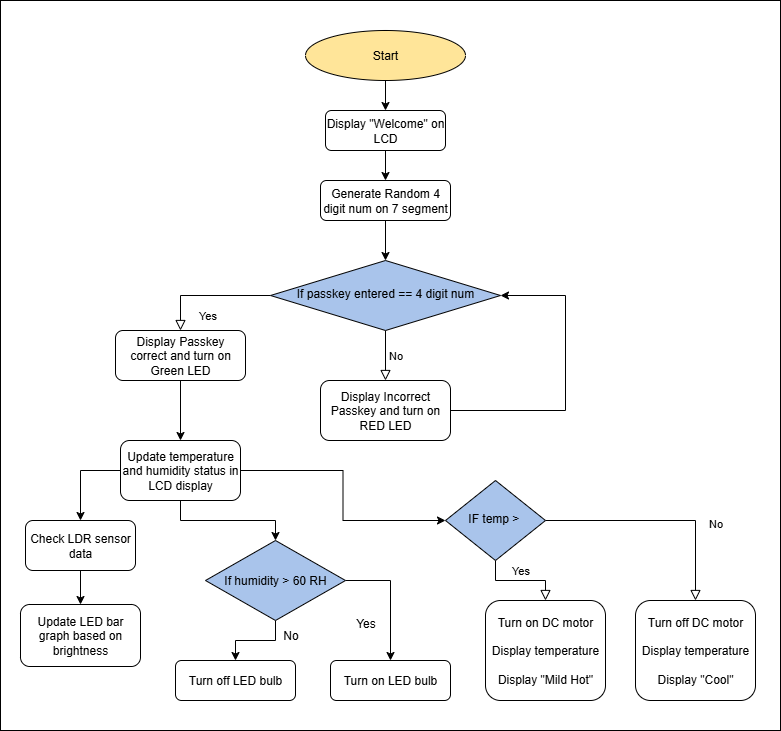

The diagram above was exported from draw.io. Its source (the exported page's mxGraphModel, read from the mxfile embedded in the PNG):
<mxGraphModel dx="1273" dy="570" grid="1" gridSize="10" guides="1" tooltips="1" connect="1" arrows="1" fold="1" page="1" pageScale="1" pageWidth="827" pageHeight="1169" math="0" shadow="0">
  <root>
    <mxCell id="WIyWlLk6GJQsqaUBKTNV-0" />
    <mxCell id="WIyWlLk6GJQsqaUBKTNV-1" parent="WIyWlLk6GJQsqaUBKTNV-0" />
    <mxCell id="uTu0gsNGz7aviTgWGcQ6-27" value="" style="rounded=0;whiteSpace=wrap;html=1;" vertex="1" parent="WIyWlLk6GJQsqaUBKTNV-1">
      <mxGeometry x="20" y="190" width="780" height="730" as="geometry" />
    </mxCell>
    <mxCell id="uTu0gsNGz7aviTgWGcQ6-3" value="" style="edgeStyle=orthogonalEdgeStyle;rounded=0;orthogonalLoop=1;jettySize=auto;html=1;" edge="1" parent="WIyWlLk6GJQsqaUBKTNV-1" source="WIyWlLk6GJQsqaUBKTNV-3" target="uTu0gsNGz7aviTgWGcQ6-2">
      <mxGeometry relative="1" as="geometry" />
    </mxCell>
    <mxCell id="WIyWlLk6GJQsqaUBKTNV-3" value="Display &quot;Welcome&quot; on LCD" style="rounded=1;whiteSpace=wrap;html=1;fontSize=12;glass=0;strokeWidth=1;shadow=0;" parent="WIyWlLk6GJQsqaUBKTNV-1" vertex="1">
      <mxGeometry x="345" y="300" width="120" height="40" as="geometry" />
    </mxCell>
    <mxCell id="WIyWlLk6GJQsqaUBKTNV-4" value="Yes" style="rounded=0;html=1;jettySize=auto;orthogonalLoop=1;fontSize=11;endArrow=block;endFill=0;endSize=8;strokeWidth=1;shadow=0;labelBackgroundColor=none;edgeStyle=orthogonalEdgeStyle;entryX=0.5;entryY=0;entryDx=0;entryDy=0;" parent="WIyWlLk6GJQsqaUBKTNV-1" source="WIyWlLk6GJQsqaUBKTNV-6" target="uTu0gsNGz7aviTgWGcQ6-6" edge="1">
      <mxGeometry y="20" relative="1" as="geometry">
        <mxPoint as="offset" />
        <mxPoint x="175" y="530" as="targetPoint" />
      </mxGeometry>
    </mxCell>
    <mxCell id="WIyWlLk6GJQsqaUBKTNV-5" value="No" style="edgeStyle=orthogonalEdgeStyle;rounded=0;html=1;jettySize=auto;orthogonalLoop=1;fontSize=11;endArrow=block;endFill=0;endSize=8;strokeWidth=1;shadow=0;labelBackgroundColor=none;" parent="WIyWlLk6GJQsqaUBKTNV-1" source="WIyWlLk6GJQsqaUBKTNV-6" target="WIyWlLk6GJQsqaUBKTNV-7" edge="1">
      <mxGeometry y="10" relative="1" as="geometry">
        <mxPoint as="offset" />
      </mxGeometry>
    </mxCell>
    <mxCell id="WIyWlLk6GJQsqaUBKTNV-6" value="&lt;div style=&quot;&quot;&gt;&lt;span style=&quot;background-color: transparent; color: light-dark(rgb(0, 0, 0), rgb(255, 255, 255));&quot;&gt;If passkey entered == 4 digit num&lt;/span&gt;&lt;/div&gt;" style="rhombus;whiteSpace=wrap;html=1;shadow=0;fontFamily=Helvetica;fontSize=12;align=center;strokeWidth=1;spacing=6;spacingTop=-4;fillColor=#A9C4EB;" parent="WIyWlLk6GJQsqaUBKTNV-1" vertex="1">
      <mxGeometry x="290" y="450" width="230" height="70" as="geometry" />
    </mxCell>
    <mxCell id="uTu0gsNGz7aviTgWGcQ6-5" style="edgeStyle=orthogonalEdgeStyle;rounded=0;orthogonalLoop=1;jettySize=auto;html=1;exitX=1;exitY=0.5;exitDx=0;exitDy=0;entryX=1;entryY=0.5;entryDx=0;entryDy=0;" edge="1" parent="WIyWlLk6GJQsqaUBKTNV-1" source="WIyWlLk6GJQsqaUBKTNV-7" target="WIyWlLk6GJQsqaUBKTNV-6">
      <mxGeometry relative="1" as="geometry">
        <Array as="points">
          <mxPoint x="585" y="600" />
          <mxPoint x="585" y="485" />
        </Array>
      </mxGeometry>
    </mxCell>
    <mxCell id="WIyWlLk6GJQsqaUBKTNV-7" value="Display Incorrect Passkey and turn on RED LED" style="rounded=1;whiteSpace=wrap;html=1;fontSize=12;glass=0;strokeWidth=1;shadow=0;" parent="WIyWlLk6GJQsqaUBKTNV-1" vertex="1">
      <mxGeometry x="340" y="570" width="130" height="60" as="geometry" />
    </mxCell>
    <mxCell id="WIyWlLk6GJQsqaUBKTNV-8" value="No" style="rounded=0;html=1;jettySize=auto;orthogonalLoop=1;fontSize=11;endArrow=block;endFill=0;endSize=8;strokeWidth=1;shadow=0;labelBackgroundColor=none;edgeStyle=orthogonalEdgeStyle;" parent="WIyWlLk6GJQsqaUBKTNV-1" source="WIyWlLk6GJQsqaUBKTNV-10" target="WIyWlLk6GJQsqaUBKTNV-11" edge="1">
      <mxGeometry x="0.3333" y="20" relative="1" as="geometry">
        <mxPoint as="offset" />
      </mxGeometry>
    </mxCell>
    <mxCell id="WIyWlLk6GJQsqaUBKTNV-9" value="Yes" style="edgeStyle=orthogonalEdgeStyle;rounded=0;html=1;jettySize=auto;orthogonalLoop=1;fontSize=11;endArrow=block;endFill=0;endSize=8;strokeWidth=1;shadow=0;labelBackgroundColor=none;" parent="WIyWlLk6GJQsqaUBKTNV-1" source="WIyWlLk6GJQsqaUBKTNV-10" target="WIyWlLk6GJQsqaUBKTNV-12" edge="1">
      <mxGeometry y="10" relative="1" as="geometry">
        <mxPoint as="offset" />
      </mxGeometry>
    </mxCell>
    <mxCell id="WIyWlLk6GJQsqaUBKTNV-10" value="IF temp &amp;gt;&amp;nbsp;" style="rhombus;whiteSpace=wrap;html=1;shadow=0;fontFamily=Helvetica;fontSize=12;align=center;strokeWidth=1;spacing=6;spacingTop=-4;fillColor=#A9C4EB;" parent="WIyWlLk6GJQsqaUBKTNV-1" vertex="1">
      <mxGeometry x="465" y="670" width="100" height="80" as="geometry" />
    </mxCell>
    <mxCell id="WIyWlLk6GJQsqaUBKTNV-11" value="Turn off DC motor&lt;div&gt;&lt;br&gt;&lt;/div&gt;&lt;div&gt;Display temperature&lt;/div&gt;&lt;div&gt;&lt;br&gt;&lt;/div&gt;&lt;div&gt;Display &quot;Cool&quot;&lt;/div&gt;" style="rounded=1;whiteSpace=wrap;html=1;fontSize=12;glass=0;strokeWidth=1;shadow=0;" parent="WIyWlLk6GJQsqaUBKTNV-1" vertex="1">
      <mxGeometry x="655" y="790" width="120" height="100" as="geometry" />
    </mxCell>
    <mxCell id="WIyWlLk6GJQsqaUBKTNV-12" value="Turn on DC motor&lt;div&gt;&lt;br&gt;&lt;div&gt;Display temperature&lt;/div&gt;&lt;div&gt;&lt;br&gt;&lt;/div&gt;&lt;div&gt;Display &quot;Mild Hot&quot;&lt;/div&gt;&lt;/div&gt;" style="rounded=1;whiteSpace=wrap;html=1;fontSize=12;glass=0;strokeWidth=1;shadow=0;" parent="WIyWlLk6GJQsqaUBKTNV-1" vertex="1">
      <mxGeometry x="505" y="790" width="120" height="100" as="geometry" />
    </mxCell>
    <mxCell id="uTu0gsNGz7aviTgWGcQ6-1" value="" style="edgeStyle=orthogonalEdgeStyle;rounded=0;orthogonalLoop=1;jettySize=auto;html=1;" edge="1" parent="WIyWlLk6GJQsqaUBKTNV-1" source="uTu0gsNGz7aviTgWGcQ6-0" target="WIyWlLk6GJQsqaUBKTNV-3">
      <mxGeometry relative="1" as="geometry" />
    </mxCell>
    <mxCell id="uTu0gsNGz7aviTgWGcQ6-0" value="Start" style="ellipse;whiteSpace=wrap;html=1;fillColor=#FFE599;" vertex="1" parent="WIyWlLk6GJQsqaUBKTNV-1">
      <mxGeometry x="325" y="220" width="160" height="50" as="geometry" />
    </mxCell>
    <mxCell id="uTu0gsNGz7aviTgWGcQ6-4" value="" style="edgeStyle=orthogonalEdgeStyle;rounded=0;orthogonalLoop=1;jettySize=auto;html=1;" edge="1" parent="WIyWlLk6GJQsqaUBKTNV-1" source="uTu0gsNGz7aviTgWGcQ6-2" target="WIyWlLk6GJQsqaUBKTNV-6">
      <mxGeometry relative="1" as="geometry" />
    </mxCell>
    <mxCell id="uTu0gsNGz7aviTgWGcQ6-2" value="Generate Random 4 digit num on 7 segment" style="rounded=1;whiteSpace=wrap;html=1;fontSize=12;glass=0;strokeWidth=1;shadow=0;" vertex="1" parent="WIyWlLk6GJQsqaUBKTNV-1">
      <mxGeometry x="340" y="370" width="130" height="40" as="geometry" />
    </mxCell>
    <mxCell id="uTu0gsNGz7aviTgWGcQ6-8" value="" style="edgeStyle=orthogonalEdgeStyle;rounded=0;orthogonalLoop=1;jettySize=auto;html=1;" edge="1" parent="WIyWlLk6GJQsqaUBKTNV-1" source="uTu0gsNGz7aviTgWGcQ6-6" target="uTu0gsNGz7aviTgWGcQ6-7">
      <mxGeometry relative="1" as="geometry" />
    </mxCell>
    <mxCell id="uTu0gsNGz7aviTgWGcQ6-6" value="Display Passkey correct and turn on Green LED" style="rounded=1;whiteSpace=wrap;html=1;fontSize=12;glass=0;strokeWidth=1;shadow=0;" vertex="1" parent="WIyWlLk6GJQsqaUBKTNV-1">
      <mxGeometry x="135" y="520" width="130" height="50" as="geometry" />
    </mxCell>
    <mxCell id="uTu0gsNGz7aviTgWGcQ6-10" value="" style="edgeStyle=orthogonalEdgeStyle;rounded=0;orthogonalLoop=1;jettySize=auto;html=1;entryX=0.5;entryY=0;entryDx=0;entryDy=0;" edge="1" parent="WIyWlLk6GJQsqaUBKTNV-1" source="uTu0gsNGz7aviTgWGcQ6-7" target="uTu0gsNGz7aviTgWGcQ6-14">
      <mxGeometry relative="1" as="geometry">
        <mxPoint x="115" y="750" as="targetPoint" />
      </mxGeometry>
    </mxCell>
    <mxCell id="uTu0gsNGz7aviTgWGcQ6-12" style="edgeStyle=orthogonalEdgeStyle;rounded=0;orthogonalLoop=1;jettySize=auto;html=1;entryX=0;entryY=0.5;entryDx=0;entryDy=0;" edge="1" parent="WIyWlLk6GJQsqaUBKTNV-1" source="uTu0gsNGz7aviTgWGcQ6-7" target="WIyWlLk6GJQsqaUBKTNV-10">
      <mxGeometry relative="1" as="geometry" />
    </mxCell>
    <mxCell id="uTu0gsNGz7aviTgWGcQ6-23" style="edgeStyle=orthogonalEdgeStyle;rounded=0;orthogonalLoop=1;jettySize=auto;html=1;entryX=0.5;entryY=0;entryDx=0;entryDy=0;exitX=0;exitY=0.5;exitDx=0;exitDy=0;" edge="1" parent="WIyWlLk6GJQsqaUBKTNV-1" source="uTu0gsNGz7aviTgWGcQ6-7" target="uTu0gsNGz7aviTgWGcQ6-24">
      <mxGeometry relative="1" as="geometry">
        <mxPoint x="95" y="760" as="targetPoint" />
      </mxGeometry>
    </mxCell>
    <mxCell id="uTu0gsNGz7aviTgWGcQ6-7" value="Update temperature and humidity status in LCD display" style="whiteSpace=wrap;html=1;rounded=1;glass=0;strokeWidth=1;shadow=0;" vertex="1" parent="WIyWlLk6GJQsqaUBKTNV-1">
      <mxGeometry x="140" y="630" width="120" height="60" as="geometry" />
    </mxCell>
    <mxCell id="uTu0gsNGz7aviTgWGcQ6-19" style="edgeStyle=orthogonalEdgeStyle;rounded=0;orthogonalLoop=1;jettySize=auto;html=1;exitX=1;exitY=0.5;exitDx=0;exitDy=0;entryX=0.5;entryY=0;entryDx=0;entryDy=0;" edge="1" parent="WIyWlLk6GJQsqaUBKTNV-1" source="uTu0gsNGz7aviTgWGcQ6-14" target="uTu0gsNGz7aviTgWGcQ6-17">
      <mxGeometry relative="1" as="geometry" />
    </mxCell>
    <mxCell id="uTu0gsNGz7aviTgWGcQ6-20" style="edgeStyle=orthogonalEdgeStyle;rounded=0;orthogonalLoop=1;jettySize=auto;html=1;exitX=0.5;exitY=1;exitDx=0;exitDy=0;entryX=0.5;entryY=0;entryDx=0;entryDy=0;" edge="1" parent="WIyWlLk6GJQsqaUBKTNV-1" source="uTu0gsNGz7aviTgWGcQ6-14" target="uTu0gsNGz7aviTgWGcQ6-18">
      <mxGeometry relative="1" as="geometry" />
    </mxCell>
    <mxCell id="uTu0gsNGz7aviTgWGcQ6-14" value="If humidity &amp;gt; 60 RH" style="rhombus;whiteSpace=wrap;html=1;fillColor=#A9C4EB;" vertex="1" parent="WIyWlLk6GJQsqaUBKTNV-1">
      <mxGeometry x="225" y="730" width="140" height="80" as="geometry" />
    </mxCell>
    <mxCell id="uTu0gsNGz7aviTgWGcQ6-17" value="Turn on LED bulb" style="rounded=1;whiteSpace=wrap;html=1;fontSize=12;glass=0;strokeWidth=1;shadow=0;" vertex="1" parent="WIyWlLk6GJQsqaUBKTNV-1">
      <mxGeometry x="350" y="850" width="120" height="40" as="geometry" />
    </mxCell>
    <mxCell id="uTu0gsNGz7aviTgWGcQ6-18" value="Turn off LED bulb" style="rounded=1;whiteSpace=wrap;html=1;fontSize=12;glass=0;strokeWidth=1;shadow=0;" vertex="1" parent="WIyWlLk6GJQsqaUBKTNV-1">
      <mxGeometry x="195" y="850" width="120" height="40" as="geometry" />
    </mxCell>
    <mxCell id="uTu0gsNGz7aviTgWGcQ6-21" value="No" style="text;html=1;align=center;verticalAlign=middle;resizable=0;points=[];autosize=1;strokeColor=none;fillColor=none;" vertex="1" parent="WIyWlLk6GJQsqaUBKTNV-1">
      <mxGeometry x="290" y="810" width="40" height="30" as="geometry" />
    </mxCell>
    <mxCell id="uTu0gsNGz7aviTgWGcQ6-22" value="Yes" style="text;html=1;align=center;verticalAlign=middle;resizable=0;points=[];autosize=1;strokeColor=none;fillColor=none;" vertex="1" parent="WIyWlLk6GJQsqaUBKTNV-1">
      <mxGeometry x="365" y="798" width="40" height="30" as="geometry" />
    </mxCell>
    <mxCell id="uTu0gsNGz7aviTgWGcQ6-26" value="" style="edgeStyle=orthogonalEdgeStyle;rounded=0;orthogonalLoop=1;jettySize=auto;html=1;entryX=0.5;entryY=0;entryDx=0;entryDy=0;" edge="1" parent="WIyWlLk6GJQsqaUBKTNV-1" source="uTu0gsNGz7aviTgWGcQ6-24" target="uTu0gsNGz7aviTgWGcQ6-25">
      <mxGeometry relative="1" as="geometry">
        <mxPoint x="100" y="798" as="targetPoint" />
      </mxGeometry>
    </mxCell>
    <mxCell id="uTu0gsNGz7aviTgWGcQ6-24" value="Check LDR sensor data" style="rounded=1;whiteSpace=wrap;html=1;fontSize=12;glass=0;strokeWidth=1;shadow=0;" vertex="1" parent="WIyWlLk6GJQsqaUBKTNV-1">
      <mxGeometry x="45" y="710" width="110" height="50" as="geometry" />
    </mxCell>
    <mxCell id="uTu0gsNGz7aviTgWGcQ6-25" value="Update LED bar graph based on brightness" style="rounded=1;whiteSpace=wrap;html=1;fontSize=12;glass=0;strokeWidth=1;shadow=0;" vertex="1" parent="WIyWlLk6GJQsqaUBKTNV-1">
      <mxGeometry x="40" y="794" width="120" height="62" as="geometry" />
    </mxCell>
  </root>
</mxGraphModel>